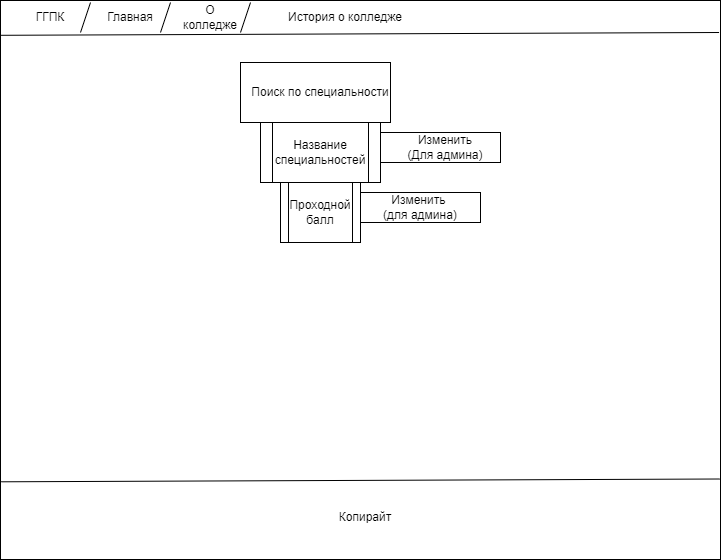

The diagram above was exported from draw.io. Its source (the exported page's mxGraphModel, read from the mxfile embedded in the PNG):
<mxGraphModel dx="997" dy="580" grid="1" gridSize="10" guides="1" tooltips="1" connect="1" arrows="1" fold="1" page="1" pageScale="1" pageWidth="827" pageHeight="1169" math="0" shadow="0">
  <root>
    <mxCell id="0" />
    <mxCell id="1" parent="0" />
    <mxCell id="HXdyYuiFqD7u699ZpbX6-1" value="" style="rounded=0;whiteSpace=wrap;html=1;" vertex="1" parent="1">
      <mxGeometry x="50" y="208" width="720" height="559" as="geometry" />
    </mxCell>
    <mxCell id="HXdyYuiFqD7u699ZpbX6-2" value="" style="endArrow=none;html=1;rounded=0;entryX=0.999;entryY=0.856;entryDx=0;entryDy=0;entryPerimeter=0;exitX=0.001;exitY=0.861;exitDx=0;exitDy=0;exitPerimeter=0;" edge="1" parent="1" source="HXdyYuiFqD7u699ZpbX6-1" target="HXdyYuiFqD7u699ZpbX6-1">
      <mxGeometry width="50" height="50" relative="1" as="geometry">
        <mxPoint x="380" y="690" as="sourcePoint" />
        <mxPoint x="430" y="640" as="targetPoint" />
      </mxGeometry>
    </mxCell>
    <mxCell id="HXdyYuiFqD7u699ZpbX6-3" value="" style="endArrow=none;html=1;rounded=0;entryX=0.999;entryY=0.856;entryDx=0;entryDy=0;entryPerimeter=0;exitX=0.001;exitY=0.861;exitDx=0;exitDy=0;exitPerimeter=0;" edge="1" parent="1">
      <mxGeometry width="50" height="50" relative="1" as="geometry">
        <mxPoint x="50.00000000000003" y="242.79899999999998" as="sourcePoint" />
        <mxPoint x="768.56" y="240.0039999999999" as="targetPoint" />
        <Array as="points" />
      </mxGeometry>
    </mxCell>
    <mxCell id="HXdyYuiFqD7u699ZpbX6-4" value="" style="rounded=0;whiteSpace=wrap;html=1;" vertex="1" parent="1">
      <mxGeometry x="290" y="270" width="150" height="60" as="geometry" />
    </mxCell>
    <mxCell id="HXdyYuiFqD7u699ZpbX6-6" value="Поиск по специальности" style="text;html=1;strokeColor=none;fillColor=none;align=center;verticalAlign=middle;whiteSpace=wrap;rounded=0;" vertex="1" parent="1">
      <mxGeometry x="300" y="270" width="140" height="60" as="geometry" />
    </mxCell>
    <mxCell id="HXdyYuiFqD7u699ZpbX6-7" value="Название&lt;br&gt;специальностей" style="shape=process;whiteSpace=wrap;html=1;backgroundOutline=1;" vertex="1" parent="1">
      <mxGeometry x="310" y="330" width="120" height="60" as="geometry" />
    </mxCell>
    <mxCell id="HXdyYuiFqD7u699ZpbX6-8" value="Главная" style="text;html=1;strokeColor=none;fillColor=none;align=center;verticalAlign=middle;whiteSpace=wrap;rounded=0;" vertex="1" parent="1">
      <mxGeometry x="150" y="210" width="60" height="30" as="geometry" />
    </mxCell>
    <mxCell id="HXdyYuiFqD7u699ZpbX6-9" value="ГГПК" style="text;html=1;strokeColor=none;fillColor=none;align=center;verticalAlign=middle;whiteSpace=wrap;rounded=0;" vertex="1" parent="1">
      <mxGeometry x="60" y="210" width="80" height="30" as="geometry" />
    </mxCell>
    <mxCell id="HXdyYuiFqD7u699ZpbX6-10" value="" style="endArrow=none;html=1;rounded=0;entryX=1;entryY=0;entryDx=0;entryDy=0;" edge="1" parent="1" target="HXdyYuiFqD7u699ZpbX6-9">
      <mxGeometry width="50" height="50" relative="1" as="geometry">
        <mxPoint x="130" y="240" as="sourcePoint" />
        <mxPoint x="140" y="210" as="targetPoint" />
      </mxGeometry>
    </mxCell>
    <mxCell id="HXdyYuiFqD7u699ZpbX6-11" value="" style="endArrow=none;html=1;rounded=0;entryX=1;entryY=0;entryDx=0;entryDy=0;" edge="1" parent="1">
      <mxGeometry width="50" height="50" relative="1" as="geometry">
        <mxPoint x="210" y="240" as="sourcePoint" />
        <mxPoint x="220" y="210" as="targetPoint" />
      </mxGeometry>
    </mxCell>
    <mxCell id="HXdyYuiFqD7u699ZpbX6-13" value="О колледже" style="text;html=1;strokeColor=none;fillColor=none;align=center;verticalAlign=middle;whiteSpace=wrap;rounded=0;" vertex="1" parent="1">
      <mxGeometry x="230" y="210" width="60" height="30" as="geometry" />
    </mxCell>
    <mxCell id="HXdyYuiFqD7u699ZpbX6-14" value="" style="endArrow=none;html=1;rounded=0;entryX=1;entryY=0;entryDx=0;entryDy=0;" edge="1" parent="1">
      <mxGeometry width="50" height="50" relative="1" as="geometry">
        <mxPoint x="290" y="240" as="sourcePoint" />
        <mxPoint x="300" y="210" as="targetPoint" />
      </mxGeometry>
    </mxCell>
    <mxCell id="HXdyYuiFqD7u699ZpbX6-15" value="История о колледже" style="text;html=1;strokeColor=none;fillColor=none;align=center;verticalAlign=middle;whiteSpace=wrap;rounded=0;" vertex="1" parent="1">
      <mxGeometry x="310" y="210" width="170" height="30" as="geometry" />
    </mxCell>
    <mxCell id="HXdyYuiFqD7u699ZpbX6-17" value="Копирайт" style="text;html=1;strokeColor=none;fillColor=none;align=center;verticalAlign=middle;whiteSpace=wrap;rounded=0;" vertex="1" parent="1">
      <mxGeometry x="60" y="690" width="710" height="70" as="geometry" />
    </mxCell>
    <mxCell id="HXdyYuiFqD7u699ZpbX6-21" value="" style="shape=process;whiteSpace=wrap;html=1;backgroundOutline=1;" vertex="1" parent="1">
      <mxGeometry x="330" y="390" width="80" height="60" as="geometry" />
    </mxCell>
    <mxCell id="HXdyYuiFqD7u699ZpbX6-23" value="Проходной&lt;br&gt;балл" style="text;html=1;strokeColor=none;fillColor=none;align=center;verticalAlign=middle;whiteSpace=wrap;rounded=0;" vertex="1" parent="1">
      <mxGeometry x="340" y="390" width="60" height="60" as="geometry" />
    </mxCell>
    <mxCell id="HXdyYuiFqD7u699ZpbX6-24" value="" style="rounded=0;whiteSpace=wrap;html=1;" vertex="1" parent="1">
      <mxGeometry x="430" y="340" width="120" height="30" as="geometry" />
    </mxCell>
    <mxCell id="HXdyYuiFqD7u699ZpbX6-25" value="Изменить&lt;br&gt;(Для админа)" style="text;html=1;strokeColor=none;fillColor=none;align=center;verticalAlign=middle;whiteSpace=wrap;rounded=0;" vertex="1" parent="1">
      <mxGeometry x="440" y="340" width="110" height="30" as="geometry" />
    </mxCell>
    <mxCell id="HXdyYuiFqD7u699ZpbX6-26" value="" style="rounded=0;whiteSpace=wrap;html=1;" vertex="1" parent="1">
      <mxGeometry x="410" y="400" width="120" height="30" as="geometry" />
    </mxCell>
    <mxCell id="HXdyYuiFqD7u699ZpbX6-27" value="Изменить&amp;nbsp;&lt;br&gt;(для админа)" style="text;html=1;strokeColor=none;fillColor=none;align=center;verticalAlign=middle;whiteSpace=wrap;rounded=0;" vertex="1" parent="1">
      <mxGeometry x="420" y="400" width="100" height="30" as="geometry" />
    </mxCell>
  </root>
</mxGraphModel>